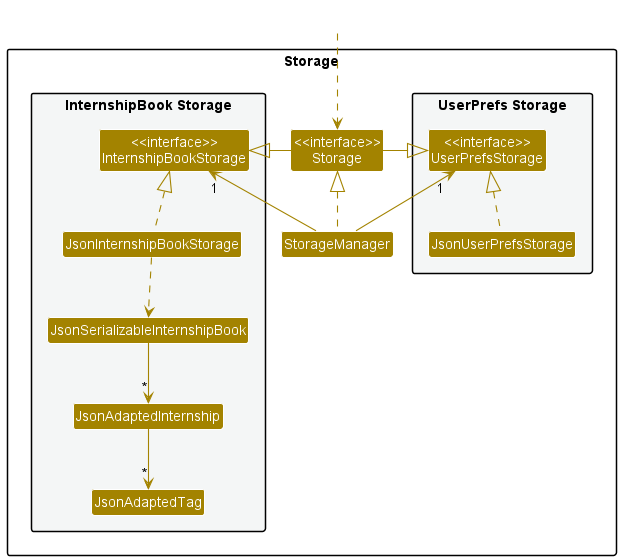

The diagram above was rendered by PlantUML. Its source (embedded in the PNG):
@startuml
!include style.puml
skinparam arrowThickness 1.1
skinparam arrowColor STORAGE_COLOR
skinparam classBackgroundColor STORAGE_COLOR

package Storage{

package "UserPrefs Storage" #F4F6F6{
Class "<<interface>>\nUserPrefsStorage" as UserPrefsStorage
Class JsonUserPrefsStorage
}

Class "<<interface>>\nStorage" as Storage
Class StorageManager

package "InternshipBook Storage" #F4F6F6{
Class "<<interface>>\nInternshipBookStorage" as InternshipBookStorage
Class JsonInternshipBookStorage
Class JsonSerializableInternshipBook
Class JsonAdaptedInternship
Class JsonAdaptedTag
}

}

Class HiddenOutside #FFFFFF
HiddenOutside ..> Storage

StorageManager .up.|> Storage
StorageManager -up-> "1" UserPrefsStorage
StorageManager -up-> "1" InternshipBookStorage

Storage -left-|> UserPrefsStorage
Storage -right-|> InternshipBookStorage

JsonUserPrefsStorage .up.|> UserPrefsStorage
JsonInternshipBookStorage .up.|> InternshipBookStorage
JsonInternshipBookStorage ..> JsonSerializableInternshipBook
JsonSerializableInternshipBook --> "*" JsonAdaptedInternship
JsonAdaptedInternship --> "*" JsonAdaptedTag

@enduml